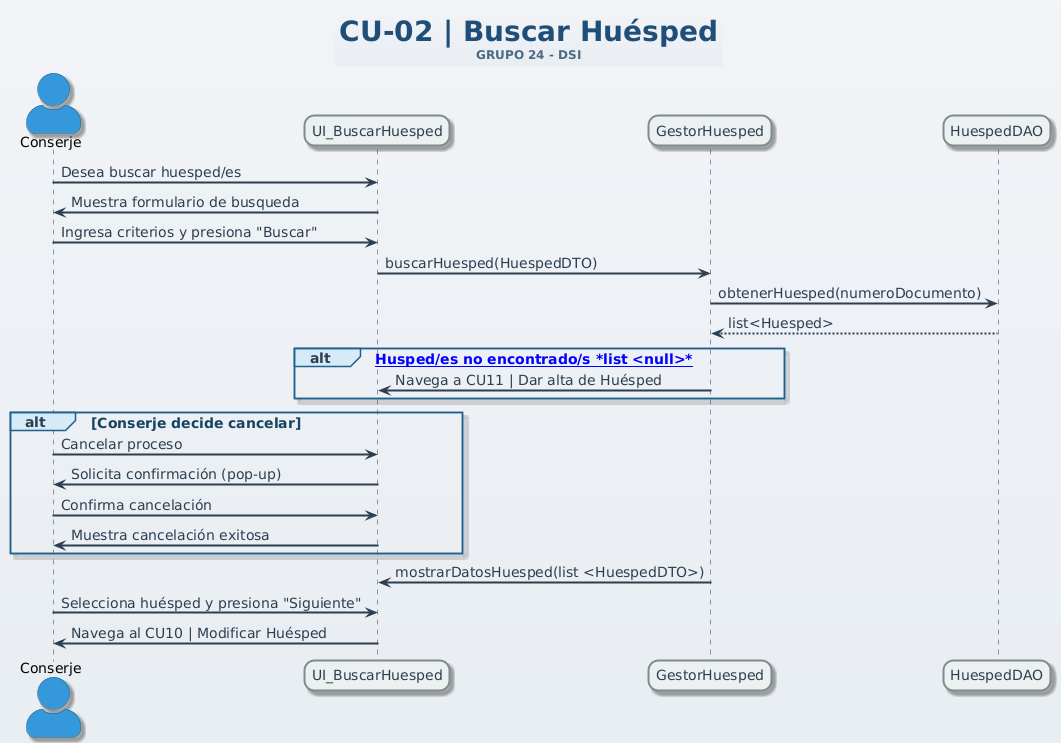

The diagram above was rendered by PlantUML. Its source (embedded in the PNG):
@startuml
title
<size:28><color:#1F4E79><b>CU-02 | Buscar Huésped</b></color></size>
<size:12><color:#4A6A85>GRUPO 24 - DSI</color></size>
end title
skinparam backgroundColor #F2F4F7-#E9EEF3
skinparam shadowing true
skinparam defaultFontName Arial
skinparam defaultFontSize 14
skinparam defaultFontColor #2C3E50

skinparam actor {
  BackgroundColor #3498DB
  BorderColor #1F618D
  FontColor black
  Style awesome
}
skinparam participant {
  BackgroundColor #ECF0F1
  BorderColor #7F8C8D
  FontColor #2C3E50
  BorderThickness 2
  RoundCorner 20
}
skinparam sequence {
  LifeLineBorderColor #2C3E50
  LifeLineBackgroundColor #E8F6F3
  LifeLineBorderThickness 2
  ArrowColor #2C3E50
  ArrowThickness 2
}

skinparam sequenceGroup {
  BorderColor #1F618D
  BackgroundColor #D6EAF8
  FontColor #154360
  FontSize 14
}

 
actor Conserje
participant UI_BuscarHuesped as UI
participant GestorHuesped
participant HuespedDAO
 
Conserje -> UI: Desea buscar huesped/es
UI -> Conserje: Muestra formulario de busqueda
Conserje -> UI: Ingresa criterios y presiona "Buscar"
UI -> GestorHuesped: buscarHuesped(HuespedDTO)
GestorHuesped -> HuespedDAO: obtenerHuesped(numeroDocumento)
HuespedDAO --> GestorHuesped: list<Huesped>
 
alt [a Husped/es no encontrado/s *list <null>*]

  GestorHuesped -> UI : Navega a CU11 | Dar alta de Huésped

end
alt Conserje decide cancelar
  Conserje -> UI : Cancelar proceso
  UI -> Conserje : Solicita confirmación (pop-up)
  Conserje -> UI : Confirma cancelación
  UI -> Conserje : Muestra cancelación exitosa
end

GestorHuesped -> UI: mostrarDatosHuesped(list <HuespedDTO>)
Conserje -> UI: Selecciona huésped y presiona "Siguiente"
UI -> Conserje: Navega al CU10 | Modificar Huésped
@enduml